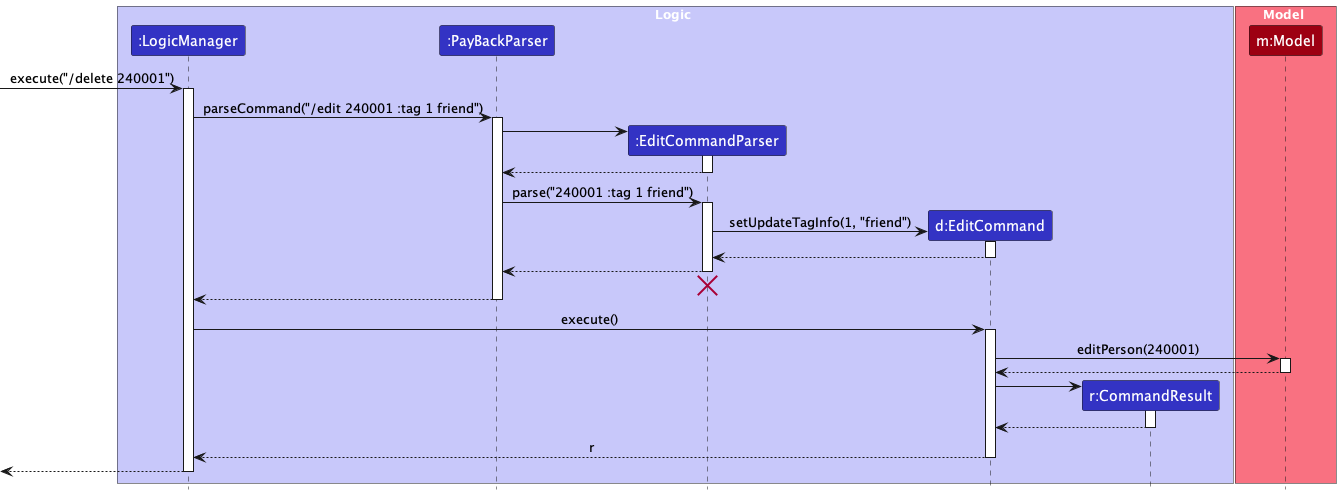

The diagram above was rendered by PlantUML. Its source (embedded in the PNG):
@startuml
!include style.puml
skinparam ArrowFontStyle plain

box Logic LOGIC_COLOR_T1
participant ":LogicManager" as LogicManager LOGIC_COLOR
participant ":PayBackParser" as PayBackParser LOGIC_COLOR
participant ":EditCommandParser" as EditCommandParser LOGIC_COLOR
participant "d:EditCommand" as EditCommand LOGIC_COLOR
participant "r:CommandResult" as CommandResult LOGIC_COLOR
end box

box Model MODEL_COLOR_T1
participant "m:Model" as Model MODEL_COLOR
end box

[-> LogicManager : execute("/delete 240001")
activate LogicManager

LogicManager -> PayBackParser : parseCommand("/edit 240001 :tag 1 friend")
activate PayBackParser

create EditCommandParser
PayBackParser -> EditCommandParser
activate EditCommandParser

EditCommandParser --> PayBackParser
deactivate EditCommandParser

PayBackParser -> EditCommandParser : parse("240001 :tag 1 friend")
activate EditCommandParser

create EditCommand
EditCommandParser -> EditCommand : setUpdateTagInfo(1, "friend")
activate EditCommand

EditCommand --> EditCommandParser
deactivate EditCommand

EditCommandParser --> PayBackParser
deactivate EditCommandParser
'Hidden arrow to position the destroy marker below the end of the activation bar.
EditCommandParser -[hidden]-> PayBackParser
destroy EditCommandParser

PayBackParser --> LogicManager :
deactivate PayBackParser

LogicManager -> EditCommand : execute()
activate EditCommand

EditCommand -> Model : editPerson(240001)
activate Model

Model --> EditCommand
deactivate Model

create CommandResult
EditCommand -> CommandResult
activate CommandResult

CommandResult --> EditCommand
deactivate CommandResult

EditCommand --> LogicManager : r
deactivate EditCommand

[<--LogicManager
deactivate LogicManager
@enduml